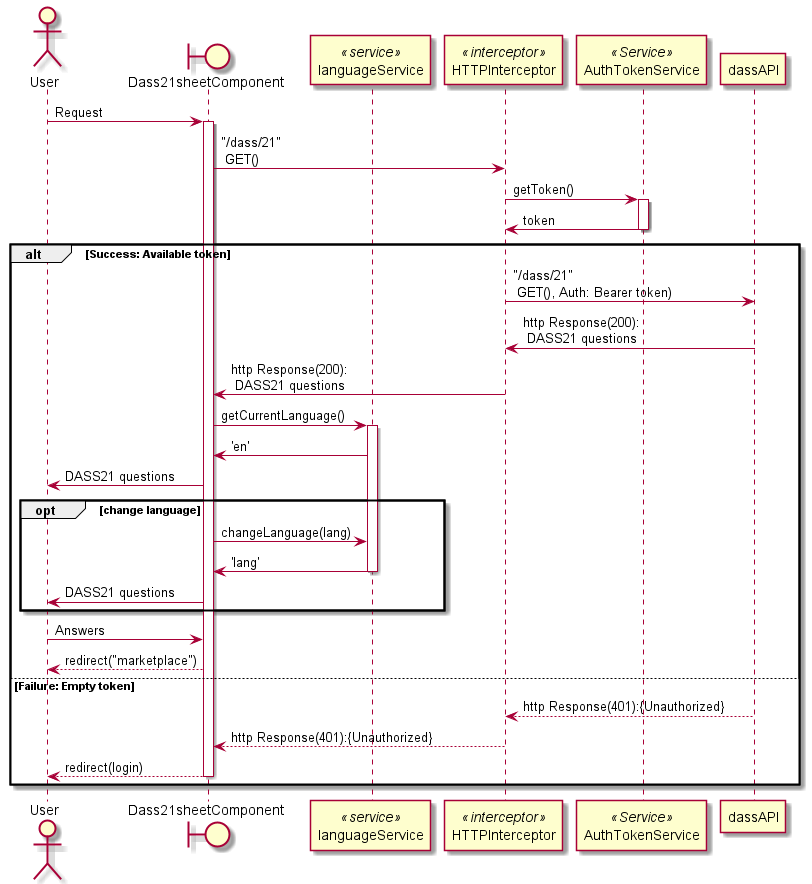

The diagram above was rendered by PlantUML. Its source (embedded in the PNG):
@startuml

actor User
boundary Dass21sheetComponent as dass21comp
participant languageService as lang <<service>>
participant HTTPInterceptor as inter <<interceptor>>
participant AuthTokenService as token <<Service>>

participant dassAPI

User -> dass21comp: Request
activate dass21comp
dass21comp -> inter: "/dass/21"\n GET()
inter -> token: getToken()
activate token
inter <- token: token
deactivate token
alt Success: Available token
  inter -> dassAPI:"/dass/21"\n GET(), Auth: Bearer token)
  inter <- dassAPI:http Response(200):\n DASS21 questions
  dass21comp <- inter:http Response(200):\n DASS21 questions
  dass21comp -> lang: getCurrentLanguage()
  activate lang
  dass21comp <- lang: 'en'
  dass21comp -> User: DASS21 questions
  opt change language
    dass21comp -> lang: changeLanguage(lang)
    dass21comp <- lang: 'lang'
    deactivate lang
    dass21comp -> User: DASS21 questions
  end
  User -> dass21comp: Answers
  User <-- dass21comp: redirect("marketplace")
else Failure: Empty token
  inter <-- dassAPI:http Response(401):{Unauthorized}
  dass21comp <-- inter: http Response(401):{Unauthorized}
  User <-- dass21comp: redirect(login)
  deactivate dass21comp
end
@enduml